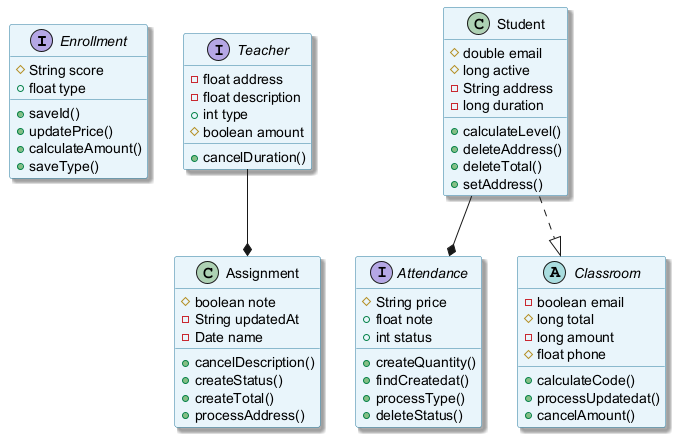

The diagram above was rendered by PlantUML. Its source (embedded in the PNG):
@startuml
skinparam backgroundColor #FFFFFF
skinparam classBackgroundColor #E8F4FA
skinparam classBorderColor #2C7DA0
skinparam shadowing true
interface Enrollment {
  #String score
  +float type
  +saveId()
  +updatePrice()
  +calculateAmount()
  +saveType()
}
interface Teacher {
  -float address
  -float description
  +int type
  #boolean amount
  +cancelDuration()
}
class Student {
  #double email
  #long active
  -String address
  -long duration
  +calculateLevel()
  +deleteAddress()
  +deleteTotal()
  +setAddress()
}
interface Attendance {
  #String price
  +float note
  +int status
  +createQuantity()
  +findCreatedat()
  +processType()
  +deleteStatus()
}
class Assignment {
  #boolean note
  -String updatedAt
  -Date name
  +cancelDescription()
  +createStatus()
  +createTotal()
  +processAddress()
}
abstract class Classroom {
  -boolean email
  #long total
  -long amount
  #float phone
  +calculateCode()
  +processUpdatedat()
  +cancelAmount()
}
Student --* Attendance
Student ..|> Classroom
Teacher --* Assignment
@enduml